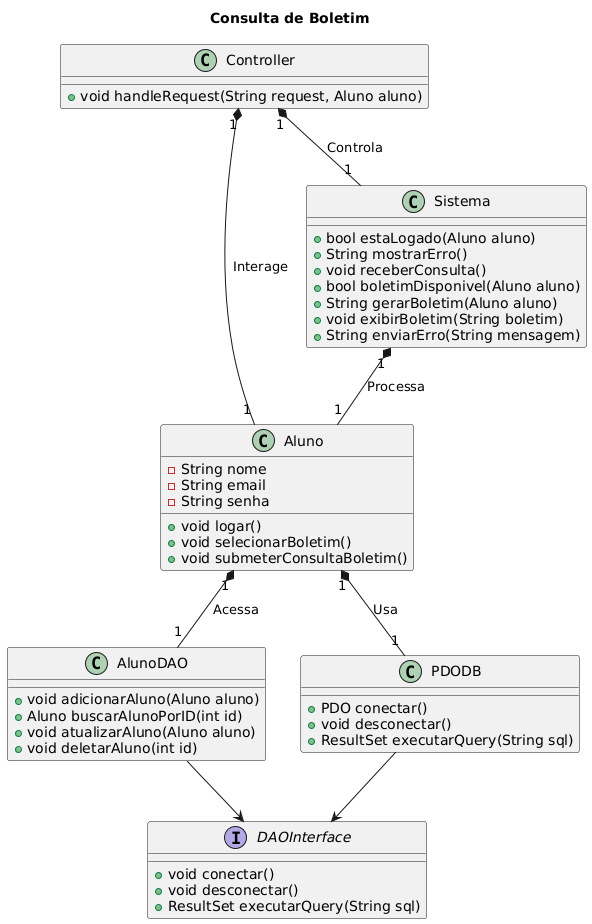

The diagram above was rendered by PlantUML. Its source (embedded in the PNG):
@startuml
title Consulta de Boletim
class Aluno {
  -String nome
  -String email
  -String senha
  +void logar()
  +void selecionarBoletim()
  +void submeterConsultaBoletim()
}

class Sistema {
  +bool estaLogado(Aluno aluno)
  +String mostrarErro()
  +void receberConsulta()
  +bool boletimDisponivel(Aluno aluno)
  +String gerarBoletim(Aluno aluno)
  +void exibirBoletim(String boletim)
  +String enviarErro(String mensagem)
}

interface DAOInterface {
  +void conectar()
  +void desconectar()
  +ResultSet executarQuery(String sql)
}

class AlunoDAO {
  +void adicionarAluno(Aluno aluno)
  +Aluno buscarAlunoPorID(int id)
  +void atualizarAluno(Aluno aluno)
  +void deletarAluno(int id)
}

class PDODB {
  +PDO conectar()
  +void desconectar()
  +ResultSet executarQuery(String sql)
}

class Controller {
  +void handleRequest(String request, Aluno aluno)
}

AlunoDAO --> DAOInterface
PDODB --> DAOInterface

Aluno "1" *-- "1" AlunoDAO : "Acessa"
Aluno "1" *-- "1" PDODB : "Usa"
Controller "1" *-- "1" Aluno : "Interage"
Controller "1" *-- "1" Sistema : "Controla"
Sistema "1" *-- "1" Aluno : "Processa"
@enduml